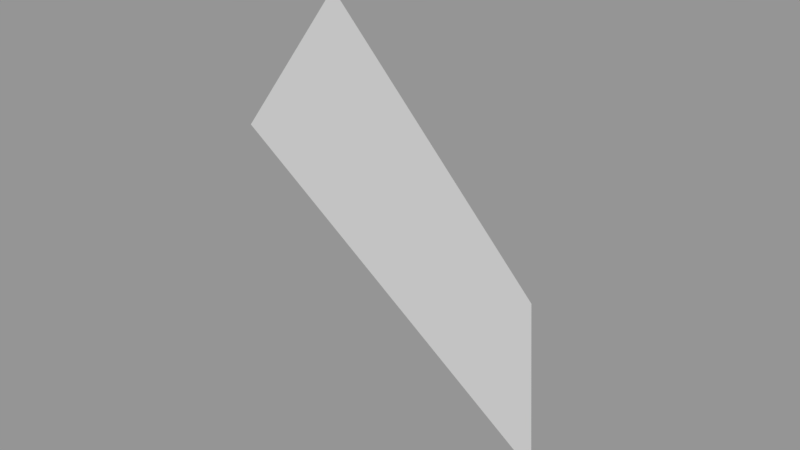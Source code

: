 # Source: Surface091.blend  (saved by Blender 2.79.0; exported with 4.5.12 LTS)
import bpy
from mathutils import Matrix  # noqa: F401  (used for matrix-valued properties, if any)

bpy.ops.wm.read_factory_settings(use_empty=True)
scene = bpy.context.scene
scene.name = 'Scene'

# ---- collections
col_collection_1 = bpy.data.collections.new('Collection 1'); scene.collection.children.link(col_collection_1)

# ---- meshes
me_sphere_096 = bpy.data.meshes.new('Sphere.096')
me_sphere_096.from_pydata([(-0.6533, -0.6533, -0.3827), (-0.5, -0.5, -0.7071), (-0.8536, -0.3536, -0.3827), (-0.6533, -0.2706, -0.7071)], [], [(1, 0, 2, 3)])
_ca = me_sphere_096.color_attributes.new('Col', 'BYTE_COLOR', 'CORNER')
_ca.data.foreach_set('color', [1.0, 1.0, 1.0, 1.0, 1.0, 1.0, 1.0, 1.0, 1.0, 1.0, 1.0, 1.0, 1.0, 1.0, 1.0, 1.0])
me_sphere_096.use_remesh_preserve_volume = False
me_sphere_096.use_remesh_preserve_attributes = False
me_sphere_096.use_mirror_vertex_groups = False
me_sphere_096.update()

# ---- objects
ob_surface091 = bpy.data.objects.new('Surface091', me_sphere_096)

# ---- transforms, parenting, visibility, modifiers, constraints
ob_surface091.location = (0.0, 0.0, 0.0)
ob_surface091.scale = (1e+04, 1e+04, 1e+04)
ob_surface091.lineart.crease_threshold = 0.0

# ---- collection membership
col_collection_1.objects.link(ob_surface091)

# ---- scene / render settings (as saved in the file)
scene.frame_start = 1; scene.frame_end = 250; scene.frame_set(1)
scene.render.engine = 'BLENDER_EEVEE_NEXT'
scene.render.resolution_percentage = 50
scene.render.dither_intensity = 0.0
scene.cycles.use_denoising = False
scene.cycles.samples = 128
scene.cycles.sampling_pattern = 'TABULATED_SOBOL'
scene.cycles.use_adaptive_sampling = False
scene.cycles.use_light_tree = False
scene.cycles.blur_glossy = 0.0
scene.cycles.sample_clamp_indirect = 0.0
scene.view_settings.view_transform = 'Standard'
bpy.context.view_layer.update()

# ---- added for rendering (the .blend has no active camera and no usable light): camera, sun + grey world if the file has none
cam_auto = bpy.data.cameras.new('AutoCamera')
cam_auto.lens = 50.0
cam_auto.sensor_width = 36.0
cam_auto.clip_end = 99659.5
ob_auto_camera = bpy.data.objects.new('AutoCamera', cam_auto)
scene.collection.objects.link(ob_auto_camera)
ob_auto_camera.location = (-1089.14, -11433.7, -906.052)
ob_auto_camera.rotation_euler = (1.09748, -7.21219e-08, 0.694738)
scene.camera = ob_auto_camera
light_auto_sun = bpy.data.lights.new('AutoSun', 'SUN')
light_auto_sun.energy = 3.0
light_auto_sun.angle = 0.0523599
ob_auto_sun = bpy.data.objects.new('AutoSun', light_auto_sun)
scene.collection.objects.link(ob_auto_sun)
ob_auto_sun.rotation_euler = (0.872665, 0.174533, 0.523599)
if scene.world is None:
    world_auto = bpy.data.worlds.new('AutoWorld')
    world_auto.color = (0.3, 0.3, 0.3)
    scene.world = world_auto
bpy.context.view_layer.update()
